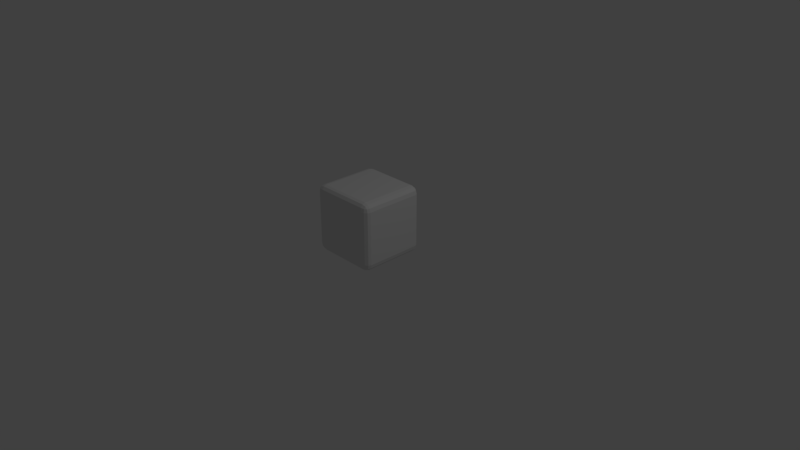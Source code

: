 # Source: enemyOrangeCube.blend  (saved by Blender 2.79.0; exported with 4.5.12 LTS)
import bpy
from mathutils import Matrix  # noqa: F401  (used for matrix-valued properties, if any)

bpy.ops.wm.read_factory_settings(use_empty=True)
scene = bpy.context.scene
scene.name = 'Scene'

# ---- collections
col_collection_1 = bpy.data.collections.new('Collection 1'); scene.collection.children.link(col_collection_1)

# ---- materials (node trees are filled in below, after node groups)
mat_material = bpy.data.materials.new('Material')
mat_material.alpha_threshold = 0.0
mat_material.use_transparent_shadow = False
mat_material.roughness = 0.5
mat_material.line_color = (0.0, 0.0, 0.0, 1.0)

# ---- material node trees

# ---- world
world_world = bpy.data.worlds.new('World'); scene.world = world_world
world_world.color = (0.05088, 0.05088, 0.05088)
world_world.use_sun_shadow = False
world_world.sun_shadow_jitter_overblur = 0.0
world_world.cycles.sampling_method = 'MANUAL'

# ---- cameras
cam_camera = bpy.data.cameras.new('Camera')
cam_camera.clip_end = 100.0
cam_camera.lens = 35.0
cam_camera.sensor_width = 32.0
cam_camera.sensor_height = 18.0
cam_camera.ortho_scale = 7.314
cam_camera.dof.focus_distance = 0.0
cam_camera.dof.aperture_fstop = 128.0

# ---- lights
light_lamp = bpy.data.lights.new('Lamp', 'POINT')
light_lamp.transmission_factor = 0.0
light_lamp.cutoff_distance = 30.0
light_lamp.energy = 100.0
light_lamp.shadow_buffer_clip_start = 1.001
light_lamp.shadow_soft_size = 0.1
light_lamp.shadow_maximum_resolution = 0.006
light_lamp.use_absolute_resolution = True

# ---- meshes
me_cube_001 = bpy.data.meshes.new('Cube.001')
me_cube_001.from_pydata([(-0.3618, -0.3693, 0.05824), (-0.3618, -0.4423, 0.1582), (-0.4618, -0.3693, 0.1582), (-0.3618, -0.4058, 0.0716), (-0.4117, -0.3693, 0.0716), (-0.4096, -0.4042, 0.08457), (-0.4117, -0.4326, 0.1582), (-0.3618, -0.4326, 0.1083), (-0.4096, -0.4231, 0.1104), (-0.4484, -0.3693, 0.1083), (-0.4484, -0.4058, 0.1582), (-0.4355, -0.4042, 0.1104), (-0.3618, -0.4423, 0.8663), (-0.3618, -0.3693, 0.9663), (-0.4618, -0.3693, 0.8663), (-0.3618, -0.4326, 0.9163), (-0.4117, -0.4326, 0.8663), (-0.4096, -0.4231, 0.9142), (-0.4117, -0.3693, 0.953), (-0.3618, -0.4058, 0.953), (-0.4096, -0.4042, 0.94), (-0.4484, -0.4058, 0.8663), (-0.4484, -0.3693, 0.9163), (-0.4355, -0.4042, 0.9142), (-0.3618, 0.3693, 0.05824), (-0.4618, 0.3693, 0.1582), (-0.3618, 0.4423, 0.1582), (-0.4117, 0.3693, 0.0716), (-0.3618, 0.4058, 0.0716), (-0.4096, 0.4042, 0.08457), (-0.4484, 0.4058, 0.1582), (-0.4484, 0.3693, 0.1083), (-0.4355, 0.4042, 0.1104), (-0.3618, 0.4326, 0.1083), (-0.4117, 0.4326, 0.1582), (-0.4096, 0.4231, 0.1104), (-0.3618, 0.3693, 0.9663), (-0.3618, 0.4423, 0.8663), (-0.4618, 0.3693, 0.8663), (-0.3618, 0.4058, 0.953), (-0.4117, 0.3693, 0.953), (-0.4096, 0.4042, 0.94), (-0.4117, 0.4326, 0.8663), (-0.3618, 0.4326, 0.9163), (-0.4096, 0.4231, 0.9142), (-0.4484, 0.3693, 0.9163), (-0.4484, 0.4058, 0.8663), (-0.4355, 0.4042, 0.9142), (0.3618, -0.3693, 0.05824), (0.4618, -0.3693, 0.1582), (0.3618, -0.4423, 0.1582), (0.4117, -0.3693, 0.0716), (0.3618, -0.4058, 0.0716), (0.4096, -0.4042, 0.08457), (0.4484, -0.4058, 0.1582), (0.4484, -0.3693, 0.1083), (0.4355, -0.4042, 0.1104), (0.3618, -0.4326, 0.1083), (0.4117, -0.4326, 0.1582), (0.4096, -0.4231, 0.1104), (0.3618, -0.3693, 0.9663), (0.3618, -0.4423, 0.8663), (0.4618, -0.3693, 0.8663), (0.3618, -0.4058, 0.953), (0.4117, -0.3693, 0.953), (0.4096, -0.4042, 0.94), (0.4117, -0.4326, 0.8663), (0.3618, -0.4326, 0.9163), (0.4096, -0.4231, 0.9142), (0.4484, -0.3693, 0.9163), (0.4484, -0.4058, 0.8663), (0.4355, -0.4042, 0.9142), (0.3618, 0.3693, 0.05824), (0.3618, 0.4423, 0.1582), (0.4618, 0.3693, 0.1582), (0.3618, 0.4058, 0.0716), (0.4117, 0.3693, 0.0716), (0.4096, 0.4042, 0.08457), (0.4117, 0.4326, 0.1582), (0.3618, 0.4326, 0.1083), (0.4096, 0.4231, 0.1104), (0.4484, 0.3693, 0.1083), (0.4484, 0.4058, 0.1582), (0.4355, 0.4042, 0.1104), (0.3618, 0.3693, 0.9663), (0.4618, 0.3693, 0.8663), (0.3618, 0.4423, 0.8663), (0.4117, 0.3693, 0.953), (0.3618, 0.4058, 0.953), (0.4096, 0.4042, 0.94), (0.4484, 0.4058, 0.8663), (0.4484, 0.3693, 0.9163), (0.4355, 0.4042, 0.9142), (0.3618, 0.4326, 0.9163), (0.4117, 0.4326, 0.8663), (0.4096, 0.4231, 0.9142)], [], [(50, 61, 12, 1), (74, 85, 62, 49), (84, 36, 13, 60), (2, 14, 38, 25), (26, 37, 86, 73), (0, 3, 5, 4), (3, 7, 8, 5), (1, 6, 8, 7), (6, 10, 11, 8), (2, 9, 11, 10), (9, 4, 5, 11), (5, 8, 11), (12, 15, 17, 16), (15, 19, 20, 17), (13, 18, 20, 19), (18, 22, 23, 20), (14, 21, 23, 22), (21, 16, 17, 23), (17, 20, 23), (24, 27, 29, 28), (27, 31, 32, 29), (25, 30, 32, 31), (30, 34, 35, 32), (26, 33, 35, 34), (33, 28, 29, 35), (29, 32, 35), (36, 39, 41, 40), (39, 43, 44, 41), (37, 42, 44, 43), (42, 46, 47, 44), (38, 45, 47, 46), (45, 40, 41, 47), (41, 44, 47), (48, 51, 53, 52), (51, 55, 56, 53), (49, 54, 56, 55), (54, 58, 59, 56), (50, 57, 59, 58), (57, 52, 53, 59), (53, 56, 59), (60, 63, 65, 64), (63, 67, 68, 65), (61, 66, 68, 67), (66, 70, 71, 68), (62, 69, 71, 70), (69, 64, 65, 71), (65, 68, 71), (72, 75, 77, 76), (75, 79, 80, 77), (73, 78, 80, 79), (78, 82, 83, 80), (74, 81, 83, 82), (81, 76, 77, 83), (77, 80, 83), (84, 87, 89, 88), (87, 91, 92, 89), (85, 90, 92, 91), (90, 94, 95, 92), (86, 93, 95, 94), (93, 88, 89, 95), (89, 92, 95), (24, 0, 4, 27), (27, 4, 9, 31), (31, 9, 2, 25), (1, 12, 16, 6), (6, 16, 21, 10), (10, 21, 14, 2), (13, 36, 40, 18), (18, 40, 45, 22), (22, 45, 38, 14), (37, 26, 34, 42), (42, 34, 30, 46), (46, 30, 25, 38), (72, 24, 28, 75), (75, 28, 33, 79), (79, 33, 26, 73), (36, 84, 88, 39), (39, 88, 93, 43), (43, 93, 86, 37), (85, 74, 82, 90), (90, 82, 78, 94), (94, 78, 73, 86), (48, 72, 76, 51), (51, 76, 81, 55), (55, 81, 74, 49), (84, 60, 64, 87), (87, 64, 69, 91), (91, 69, 62, 85), (61, 50, 58, 66), (66, 58, 54, 70), (70, 54, 49, 62), (0, 48, 52, 3), (3, 52, 57, 7), (7, 57, 50, 1), (60, 13, 19, 63), (63, 19, 15, 67), (67, 15, 12, 61), (24, 72, 48, 0)])
_uv = me_cube_001.uv_layers.new(name='UVMap')
_uv.uv.foreach_set('vector', [0.3694, 0.63, 0.3694, 0.37, 0.6306, 0.37, 0.6306, 0.63, 0.2966, 0.3058, 0.03671, 0.3058, 0.03671, 0.02752, 0.2966, 0.02752, 0.3058, 0.7028, 0.3058, 0.9639, 0.02752, 0.9639, 0.02752, 0.7028, 0.63, 0.3058, 0.37, 0.3058, 0.37, 0.02752, 0.63, 0.02752, 0.2966, 0.6306, 0.03671, 0.6306, 0.03671, 0.3694, 0.2966, 0.3694, 0.9639, 0.02752, 0.9639, 0.01378, 0.9812, 0.01436, 0.9819, 0.02752, 0.9639, 0.01378, 0.9639, 3.227e-09, 0.9812, 1.684e-09, 0.9812, 0.01436, 0.6306, 0.63, 0.6486, 0.63, 0.6478, 0.6475, 0.6306, 0.6483, 0.6486, 0.63, 0.6667, 0.63, 0.6667, 0.6475, 0.6478, 0.6475, 0.63, 0.3058, 0.6483, 0.3058, 0.6475, 0.319, 0.63, 0.3196, 0.6483, 0.3058, 0.6667, 0.3058, 0.6667, 0.319, 0.6475, 0.319, 0.9812, 0.01436, 0.9812, 1.684e-09, 1.0, 0.01436, 0.6306, 0.37, 0.6306, 0.3517, 0.6478, 0.3525, 0.6486, 0.37, 0.6306, 0.3517, 0.6306, 0.3333, 0.6478, 0.3333, 0.6478, 0.3525, 0.02752, 0.9639, 0.02752, 0.9819, 0.01436, 0.9812, 0.01378, 0.9639, 0.02752, 0.9819, 0.02752, 1.0, 0.01436, 1.0, 0.01436, 0.9812, 0.37, 0.3058, 0.37, 0.3196, 0.3525, 0.319, 0.3517, 0.3058, 0.37, 0.3196, 0.37, 0.3333, 0.3525, 0.3333, 0.3525, 0.319, 0.6478, 0.3525, 0.6478, 0.3333, 0.6667, 0.3525, 0.9639, 0.3058, 0.9819, 0.3058, 0.9812, 0.319, 0.9639, 0.3196, 0.9819, 0.3058, 1.0, 0.3058, 1.0, 0.319, 0.9812, 0.319, 0.63, 0.02752, 0.63, 0.01378, 0.6475, 0.01436, 0.6483, 0.02752, 0.63, 0.01378, 0.63, 4.376e-09, 0.6475, 2.283e-09, 0.6475, 0.01436, 0.2966, 0.6306, 0.315, 0.6306, 0.3142, 0.6478, 0.2966, 0.6486, 0.315, 0.6306, 0.3333, 0.6306, 0.3333, 0.6478, 0.3142, 0.6478, 0.9812, 0.319, 1.0, 0.319, 0.9812, 0.3333, 0.3058, 0.9639, 0.3196, 0.9639, 0.319, 0.9812, 0.3058, 0.9819, 0.3196, 0.9639, 0.3333, 0.9639, 0.3333, 0.9812, 0.319, 0.9812, 0.03671, 0.6306, 0.03671, 0.6486, 0.01915, 0.6478, 0.01838, 0.6306, 0.03671, 0.6486, 0.03671, 0.6667, 0.01915, 0.6667, 0.01915, 0.6478, 0.37, 0.02752, 0.3517, 0.02752, 0.3525, 0.01436, 0.37, 0.01378, 0.3517, 0.02752, 0.3333, 0.02752, 0.3333, 0.01436, 0.3525, 0.01436, 0.319, 0.9812, 0.3333, 0.9812, 0.319, 1.0, 0.7028, 0.02752, 0.6847, 0.02752, 0.6855, 0.01436, 0.7028, 0.01378, 0.6847, 0.02752, 0.6667, 0.02752, 0.6667, 0.01436, 0.6855, 0.01436, 0.2966, 0.02752, 0.2966, 0.01378, 0.3142, 0.01436, 0.315, 0.02752, 0.2966, 0.01378, 0.2966, 9.846e-09, 0.3142, 5.137e-09, 0.3142, 0.01436, 0.3694, 0.63, 0.3694, 0.6483, 0.3522, 0.6475, 0.3514, 0.63, 0.3694, 0.6483, 0.3694, 0.6667, 0.3522, 0.6667, 0.3522, 0.6475, 0.6855, 0.01436, 0.6667, 0.01436, 0.6855, 2.812e-08, 0.02752, 0.7028, 0.01378, 0.7028, 0.01436, 0.6855, 0.02752, 0.6847, 0.01378, 0.7028, 5.378e-09, 0.7028, 2.806e-09, 0.6855, 0.01436, 0.6855, 0.3694, 0.37, 0.3514, 0.37, 0.3522, 0.3525, 0.3694, 0.3517, 0.3514, 0.37, 0.3333, 0.37, 0.3333, 0.3525, 0.3522, 0.3525, 0.03671, 0.02752, 0.01838, 0.02752, 0.01915, 0.01436, 0.03671, 0.01378, 0.01838, 0.02752, 1.066e-08, 0.02752, 5.564e-09, 0.01436, 0.01915, 0.01436, 0.01436, 0.6855, 2.806e-09, 0.6855, 0.01436, 0.6667, 0.7028, 0.3058, 0.7028, 0.3196, 0.6855, 0.319, 0.6847, 0.3058, 0.7028, 0.3196, 0.7028, 0.3333, 0.6855, 0.3333, 0.6855, 0.319, 0.2966, 0.3694, 0.2966, 0.3514, 0.3142, 0.3522, 0.315, 0.3694, 0.2966, 0.3514, 0.2966, 0.3196, 0.3142, 0.319, 0.3142, 0.3522, 0.2966, 0.3058, 0.315, 0.3058, 0.3142, 0.319, 0.2966, 0.3196, 0.315, 0.3058, 0.3333, 0.3058, 0.3333, 0.319, 0.3142, 0.319, 0.6855, 0.319, 0.6855, 0.3333, 0.6667, 0.319, 0.3058, 0.7028, 0.3058, 0.6847, 0.319, 0.6855, 0.3196, 0.7028, 0.3058, 0.6847, 0.3058, 0.6667, 0.319, 0.6667, 0.319, 0.6855, 0.03671, 0.3058, 0.03671, 0.3196, 0.01915, 0.319, 0.01838, 0.3058, 0.03671, 0.3196, 0.03671, 0.3514, 0.01915, 0.3522, 0.01915, 0.319, 0.03671, 0.3694, 0.01838, 0.3694, 0.01915, 0.3522, 0.03671, 0.3514, 0.01838, 0.3694, 4.302e-09, 0.3694, 2.245e-09, 0.3522, 0.01915, 0.3522, 0.319, 0.6855, 0.319, 0.6667, 0.3333, 0.6855, 0.9639, 0.3058, 0.9639, 0.02752, 0.9819, 0.02752, 0.9819, 0.3058, 0.9819, 0.3058, 0.9819, 0.02752, 1.0, 0.02752, 1.0, 0.3058, 0.6483, 0.02752, 0.6483, 0.3058, 0.63, 0.3058, 0.63, 0.02752, 0.6306, 0.63, 0.6306, 0.37, 0.6486, 0.37, 0.6486, 0.63, 0.6486, 0.63, 0.6486, 0.37, 0.6667, 0.37, 0.6667, 0.63, 0.63, 0.3196, 0.37, 0.3196, 0.37, 0.3058, 0.63, 0.3058, 0.02752, 0.9639, 0.3058, 0.9639, 0.3058, 0.9819, 0.02752, 0.9819, 0.02752, 0.9819, 0.3058, 0.9819, 0.3058, 1.0, 0.02752, 1.0, 0.3517, 0.3058, 0.3517, 0.02752, 0.37, 0.02752, 0.37, 0.3058, 0.03671, 0.6306, 0.2966, 0.6306, 0.2966, 0.6486, 0.03671, 0.6486, 0.03671, 0.6486, 0.2966, 0.6486, 0.2966, 0.6667, 0.03671, 0.6667, 0.37, 0.01378, 0.63, 0.01378, 0.63, 0.02752, 0.37, 0.02752, 0.7028, 0.3058, 0.9639, 0.3058, 0.9639, 0.3196, 0.7028, 0.3196, 0.7028, 0.3196, 0.9639, 0.3196, 0.9639, 0.3333, 0.7028, 0.3333, 0.315, 0.3694, 0.315, 0.6306, 0.2966, 0.6306, 0.2966, 0.3694, 0.3058, 0.9639, 0.3058, 0.7028, 0.3196, 0.7028, 0.3196, 0.9639, 0.3196, 0.9639, 0.3196, 0.7028, 0.3333, 0.7028, 0.3333, 0.9639, 0.01838, 0.6306, 0.01838, 0.3694, 0.03671, 0.3694, 0.03671, 0.6306, 0.03671, 0.3058, 0.2966, 0.3058, 0.2966, 0.3196, 0.03671, 0.3196, 0.03671, 0.3196, 0.2966, 0.3196, 0.2966, 0.3514, 0.03671, 0.3514, 0.03671, 0.3514, 0.2966, 0.3514, 0.2966, 0.3694, 0.03671, 0.3694, 0.7028, 0.02752, 0.7028, 0.3058, 0.6847, 0.3058, 0.6847, 0.02752, 0.6847, 0.02752, 0.6847, 0.3058, 0.6667, 0.3058, 0.6667, 0.02752, 0.315, 0.02752, 0.315, 0.3058, 0.2966, 0.3058, 0.2966, 0.02752, 0.3058, 0.7028, 0.02752, 0.7028, 0.02752, 0.6847, 0.3058, 0.6847, 0.3058, 0.6847, 0.02752, 0.6847, 0.02752, 0.6667, 0.3058, 0.6667, 0.01838, 0.3058, 0.01838, 0.02752, 0.03671, 0.02752, 0.03671, 0.3058, 0.3694, 0.37, 0.3694, 0.63, 0.3514, 0.63, 0.3514, 0.37, 0.3514, 0.37, 0.3514, 0.63, 0.3333, 0.63, 0.3333, 0.37, 0.03671, 0.01378, 0.2966, 0.01378, 0.2966, 0.02752, 0.03671, 0.02752, 0.9639, 0.02752, 0.7028, 0.02752, 0.7028, 0.01378, 0.9639, 0.01378, 0.9639, 0.01378, 0.7028, 0.01378, 0.7028, 2.658e-08, 0.9639, 3.227e-09, 0.6306, 0.6483, 0.3694, 0.6483, 0.3694, 0.63, 0.6306, 0.63, 0.02752, 0.7028, 0.02752, 0.9639, 0.01378, 0.9639, 0.01378, 0.7028, 0.01378, 0.7028, 0.01378, 0.9639, 4.429e-08, 0.9639, 5.378e-09, 0.7028, 0.3694, 0.3517, 0.6306, 0.3517, 0.6306, 0.37, 0.3694, 0.37, 0.9639, 0.3058, 0.7028, 0.3058, 0.7028, 0.02752, 0.9639, 0.02752])
me_cube_001.materials.append(mat_material)
me_cube_001.use_remesh_preserve_volume = False
me_cube_001.use_remesh_preserve_attributes = False
me_cube_001.use_mirror_vertex_groups = False
me_cube_001.update()

# ---- objects
ob_cube = bpy.data.objects.new('Cube', me_cube_001)
ob_lamp = bpy.data.objects.new('Lamp', light_lamp)
ob_camera = bpy.data.objects.new('Camera', cam_camera)

# ---- transforms, parenting, visibility, modifiers, constraints
ob_cube.location = (0.0, 0.0, 0.0)
ob_cube.lineart.crease_threshold = 0.0
ob_lamp.location = (4.076, 1.005, 5.904)
ob_lamp.rotation_euler = (0.6503, 0.05522, 1.866)
ob_lamp.lock_rotations_4d = False
ob_lamp.empty_display_type = 'ARROWS'
ob_lamp.color = (0.0, 0.0, 0.0, 0.0)
ob_lamp.lineart.crease_threshold = 0.0
ob_camera.location = (7.481, -6.508, 5.344)
ob_camera.rotation_euler = (1.109, 0.0, 0.8149)
ob_camera.lock_rotations_4d = False
ob_camera.empty_display_type = 'ARROWS'
ob_camera.color = (0.0, 0.0, 0.0, 0.0)
ob_camera.display_type = 'WIRE'
ob_camera.lineart.crease_threshold = 0.0

# ---- collection membership
col_collection_1.objects.link(ob_cube)
col_collection_1.objects.link(ob_lamp)
col_collection_1.objects.link(ob_camera)

# ---- scene / render settings (as saved in the file)
scene.camera = ob_camera
scene.frame_start = 1; scene.frame_end = 180; scene.frame_set(45)
scene.render.engine = 'BLENDER_EEVEE_NEXT'
scene.render.resolution_percentage = 50
scene.render.fps = 60
scene.render.dither_intensity = 0.0
scene.cycles.use_denoising = False
scene.cycles.samples = 128
scene.cycles.sampling_pattern = 'TABULATED_SOBOL'
scene.cycles.use_adaptive_sampling = False
scene.cycles.use_light_tree = False
scene.cycles.blur_glossy = 0.0
scene.cycles.sample_clamp_indirect = 0.0
scene.view_settings.view_transform = 'Standard'
bpy.context.view_layer.update()
